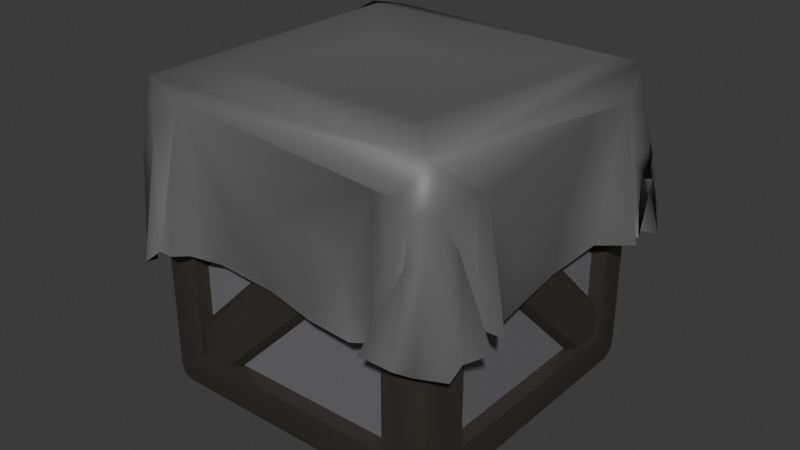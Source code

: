 # Source: Crate.blend  (saved by Blender 4.2.66; exported with 4.5.12 LTS)
import bpy
from mathutils import Matrix  # noqa: F401  (used for matrix-valued properties, if any)

bpy.ops.wm.read_factory_settings(use_empty=True)
scene = bpy.context.scene
scene.name = 'Scene'

# ---- collections
col_collection = bpy.data.collections.new('Collection'); scene.collection.children.link(col_collection)

# ---- materials (node trees are filled in below, after node groups)
mat_wood = bpy.data.materials.new('Wood')
mat_wood.use_backface_culling = True
mat_wood.diffuse_color = (0.3006, 0.1623, 0.04697, 1.0)
mat_wood_light = bpy.data.materials.new('Wood_Light')
mat_wood_light.use_backface_culling = True
mat_wood_light.diffuse_color = (0.4306, 0.2517, 0.06954, 1.0)
mat_material_001 = bpy.data.materials.new('Material.001')

# ---- material node trees
mat_wood.use_nodes = True; mat_wood.node_tree.nodes.clear()
_N = mat_wood.node_tree.nodes; _L = mat_wood.node_tree.links
n0 = _N.new('ShaderNodeBsdfPrincipled'); n0.name = 'Principled BSDF'; n0.location = (10, 300)
n0.inputs[0].default_value = (0.06604, 0.05832, 0.0503, 1.0)
n0.inputs[1].default_value = 0.4
n0.inputs[2].default_value = 0.4151
n1 = _N.new('ShaderNodeOutputMaterial'); n1.name = 'Material Output'; n1.location = (300, 300)
_L.new(n0.outputs[0], n1.inputs[0])
n1.is_active_output = True
mat_wood_light.use_nodes = True; mat_wood_light.node_tree.nodes.clear()
_N = mat_wood_light.node_tree.nodes; _L = mat_wood_light.node_tree.links
n0 = _N.new('ShaderNodeBsdfPrincipled'); n0.name = 'Principled BSDF'; n0.location = (10, 300)
n0.inputs[0].default_value = (0.2521, 0.2476, 0.2625, 1.0)
n0.inputs[1].default_value = 0.4
n0.inputs[2].default_value = 0.4151
n1 = _N.new('ShaderNodeOutputMaterial'); n1.name = 'Material Output'; n1.location = (300, 300)
_L.new(n0.outputs[0], n1.inputs[0])
n1.is_active_output = True
mat_material_001.use_nodes = True; mat_material_001.node_tree.nodes.clear()
_N = mat_material_001.node_tree.nodes; _L = mat_material_001.node_tree.links
n0 = _N.new('ShaderNodeBsdfPrincipled'); n0.name = 'Principled BSDF'; n0.location = (10, 300)
n0.inputs[0].default_value = (0.1321, 0.1321, 0.1321, 1.0)
n1 = _N.new('ShaderNodeOutputMaterial'); n1.name = 'Material Output'; n1.location = (300, 300)
_L.new(n0.outputs[0], n1.inputs[0])
n1.is_active_output = True

# ---- world
world_world = bpy.data.worlds.new('World'); scene.world = world_world
world_world.use_nodes = True; world_world.node_tree.nodes.clear()
_N = world_world.node_tree.nodes; _L = world_world.node_tree.links
n0 = _N.new('ShaderNodeOutputWorld'); n0.name = 'World Output'; n0.location = (300, 300)
n1 = _N.new('ShaderNodeBackground'); n1.name = 'Background'; n1.location = (10, 300)
n1.inputs[0].default_value = (0.05088, 0.05088, 0.05088, 1.0)
_L.new(n1.outputs[0], n0.inputs[0])
n0.is_active_output = True
world_world.color = (0.05088, 0.05088, 0.05088)
world_world.sun_shadow_jitter_overblur = 0.0

# ---- meshes
me_cube_crate = bpy.data.meshes.new('Cube_Crate')
me_cube_crate.from_pydata([(-0.008065, 0.006179, -0.009727), (0.008075, -0.006189, -0.009727), (0.006189, -0.008075, -0.009727), (-0.006179, 0.008065, -0.009727), (-0.008065, 0.006179, -0.009727), (0.00592, -0.008344, -0.009346), (-0.008334, 0.00591, -0.009346), (0.006189, -0.008075, -0.009727), (-0.006179, 0.008065, -0.009727), (0.008344, -0.00592, -0.009346), (0.008075, -0.006189, -0.009727), (-0.00591, 0.008334, -0.009346), (0.00592, -0.008344, -0.009346), (-0.008334, 0.00591, -0.008735), (-0.008334, 0.00591, -0.009346), (0.00592, -0.008344, -0.008735), (-0.00591, 0.008334, -0.008735), (0.008344, -0.00592, -0.009346), (-0.00591, 0.008334, -0.009346), (0.008344, -0.00592, -0.008735), (-0.009727, -0.006189, 0.008065), (-0.009727, 0.006179, -0.008075), (-0.009727, -0.008075, 0.006179), (-0.009727, 0.008065, -0.006189), (-0.009346, -0.00592, 0.008334), (-0.009727, 0.008065, -0.006189), (-0.009727, -0.006189, 0.008065), (-0.009346, 0.008334, -0.00592), (-0.009727, -0.008075, 0.006179), (-0.009346, 0.00591, -0.008344), (-0.009346, -0.008344, 0.00591), (-0.009727, 0.006179, -0.008075), (-0.009346, 0.008334, -0.00592), (-0.008735, -0.00592, 0.008334), (-0.008735, 0.008334, -0.00592), (-0.009346, -0.00592, 0.008334), (-0.008735, 0.00591, -0.008344), (-0.009346, -0.008344, 0.00591), (-0.009346, 0.00591, -0.008344), (-0.008735, -0.008344, 0.00591), (0.009727, -0.006189, -0.008065), (0.009727, 0.006179, 0.008075), (0.009727, -0.008075, -0.006179), (0.009727, 0.008065, 0.006189), (0.009346, -0.00592, -0.008334), (0.009727, 0.008065, 0.006189), (0.009727, -0.006189, -0.008065), (0.009346, 0.008334, 0.00592), (0.009727, -0.008075, -0.006179), (0.009346, 0.00591, 0.008344), (0.009346, -0.008344, -0.00591), (0.009727, 0.006179, 0.008075), (0.008735, 0.008334, 0.00592), (0.009346, -0.00592, -0.008334), (0.008735, -0.00592, -0.008334), (0.009346, 0.008334, 0.00592), (0.008735, 0.00591, 0.008344), (0.009346, -0.008344, -0.00591), (0.009346, 0.00591, 0.008344), (0.008735, -0.008344, -0.00591), (0.008065, 0.006179, 0.009727), (-0.008075, -0.006189, 0.009727), (-0.006189, -0.008075, 0.009727), (0.006179, 0.008065, 0.009727), (0.008065, 0.006179, 0.009727), (-0.00592, -0.008344, 0.009346), (0.008334, 0.00591, 0.009346), (-0.006189, -0.008075, 0.009727), (0.006179, 0.008065, 0.009727), (-0.008344, -0.00592, 0.009346), (-0.008075, -0.006189, 0.009727), (0.00591, 0.008334, 0.009346), (0.008334, 0.00591, 0.009346), (-0.00592, -0.008344, 0.008735), (0.008334, 0.00591, 0.008735), (-0.00592, -0.008344, 0.009346), (0.00591, 0.008334, 0.009346), (-0.008344, -0.00592, 0.008735), (-0.008344, -0.00592, 0.009346), (0.00591, 0.008334, 0.008735), (0.006179, -0.009835, -0.008075), (-0.006189, -0.009835, 0.008065), (-0.008075, -0.009835, 0.006179), (0.008065, -0.009835, -0.006189), (-0.006189, -0.009835, 0.008065), (0.008334, -0.009454, -0.00592), (-0.00592, -0.009454, 0.008334), (0.008065, -0.009835, -0.006189), (-0.008344, -0.009454, 0.00591), (0.006179, -0.009835, -0.008075), (-0.008075, -0.009835, 0.006179), (0.00591, -0.009454, -0.008344), (-0.00592, -0.009454, 0.008334), (0.008334, -0.008843, -0.00592), (-0.00592, -0.008843, 0.008334), (0.008334, -0.009454, -0.00592), (0.00591, -0.008843, -0.008344), (-0.008344, -0.009454, 0.00591), (-0.008344, -0.008843, 0.00591), (0.00591, -0.009454, -0.008344), (0.006189, 0.009835, 0.008065), (-0.006179, 0.009835, -0.008075), (-0.008065, 0.009835, -0.006189), (0.008075, 0.009835, 0.006179), (-0.008334, 0.009454, -0.00592), (0.006189, 0.009835, 0.008065), (-0.008065, 0.009835, -0.006189), (0.00592, 0.009454, 0.008334), (-0.006179, 0.009835, -0.008075), (0.008344, 0.009454, 0.00591), (-0.00591, 0.009454, -0.008344), (0.008075, 0.009835, 0.006179), (-0.008334, 0.009454, -0.00592), (0.00592, 0.008843, 0.008334), (0.00592, 0.009454, 0.008334), (-0.008334, 0.008843, -0.00592), (0.008344, 0.008843, 0.00591), (-0.00591, 0.009454, -0.008344), (0.008344, 0.009454, 0.00591), (-0.00591, 0.008843, -0.008344), (0.009718, -0.008785, 0.009718), (0.009718, 0.008785, 0.009718), (0.008785, 0.008785, 0.0101), (0.009618, -0.009618, 0.009618), (0.008785, -0.008785, 0.0101), (0.008785, -0.009718, 0.009718), (0.009718, -0.008785, 0.009718), (0.0101, 0.008785, 0.008785), (0.009718, 0.008785, 0.009718), (0.009718, -0.009718, 0.008785), (0.0101, -0.008785, -0.008785), (0.0101, -0.008785, 0.008785), (0.009718, -0.009718, -0.008785), (0.009618, -0.009618, 0.009618), (0.009718, -0.009718, 0.008785), (0.008785, -0.0101, -0.008785), (0.009718, -0.009718, -0.008785), (0.009618, -0.009618, 0.009618), (0.008785, -0.0101, 0.008785), (0.008785, -0.009718, 0.009718), (0.008785, 0.009718, 0.009718), (-0.008785, 0.0101, 0.008785), (-0.008785, 0.009718, 0.009718), (0.009718, 0.009718, 0.008785), (0.008785, 0.0101, 0.008785), (0.009618, 0.009618, 0.009618), (0.009618, 0.009618, 0.009618), (0.009618, 0.009618, 0.009618), (0.009718, -0.008785, -0.009718), (0.009718, 0.008785, -0.009718), (0.0101, 0.008785, -0.008785), (0.009618, -0.009618, -0.009618), (0.009718, -0.008785, -0.009718), (0.008785, 0.008785, -0.0101), (0.009718, 0.008785, -0.009718), (0.008785, -0.009718, -0.009718), (-0.008785, -0.009718, -0.009718), (-0.008785, -0.008785, -0.0101), (0.008785, -0.008785, -0.0101), (0.009618, -0.009618, -0.009618), (0.008785, -0.009718, -0.009718), (-0.008785, -0.0101, -0.008785), (-0.008785, -0.009718, -0.009718), (0.009618, -0.009618, -0.009618), (0.009718, 0.009718, -0.008785), (0.009618, 0.009618, -0.009618), (0.008785, 0.0101, -0.008785), (0.008785, 0.009718, -0.009718), (0.009618, 0.009618, -0.009618), (0.009618, 0.009618, -0.009618), (-0.009718, -0.008785, 0.009718), (-0.009718, 0.008785, 0.009718), (-0.0101, 0.008785, 0.008785), (-0.009618, -0.009618, 0.009618), (-0.0101, -0.008785, 0.008785), (-0.009718, -0.009718, 0.008785), (-0.009718, -0.008785, 0.009718), (-0.008785, 0.008785, 0.0101), (-0.009718, 0.008785, 0.009718), (-0.008785, -0.009718, 0.009718), (-0.008785, -0.008785, 0.0101), (-0.009618, -0.009618, 0.009618), (-0.008785, -0.009718, 0.009718), (-0.009618, -0.009618, 0.009618), (-0.008785, -0.0101, 0.008785), (-0.009718, 0.009718, 0.008785), (-0.008785, 0.0101, -0.008785), (-0.009718, 0.009718, -0.008785), (-0.009618, 0.009618, 0.009618), (-0.009618, 0.009618, 0.009618), (-0.009618, 0.009618, 0.009618), (-0.009718, -0.009718, -0.008785), (-0.0101, -0.008785, -0.008785), (-0.009618, -0.009618, -0.009618), (-0.009718, -0.008785, -0.009718), (-0.009718, -0.009718, -0.008785), (-0.009718, -0.009718, 0.008785), (-0.009618, -0.009618, -0.009618), (-0.009618, -0.009618, -0.009618), (-0.009718, 0.008785, -0.009718), (-0.0101, 0.008785, -0.008785), (-0.009618, 0.009618, -0.009618), (-0.009718, 0.008785, -0.009718), (-0.009618, 0.009618, -0.009618), (-0.008785, 0.008785, -0.0101), (-0.009718, -0.008785, -0.009718), (-0.008785, 0.009718, -0.009718), (-0.009618, 0.009618, -0.009618), (-0.007073, 0.009094, -0.007073), (0.007073, 0.0101, -0.007073), (-0.007073, 0.0101, -0.007073), (0.007073, 0.009094, -0.007073), (-0.007073, -0.0101, 0.007073), (-0.007073, -0.009094, -0.007073), (-0.007073, -0.009094, 0.007073), (-0.007073, -0.0101, -0.007073), (0.007073, -0.0101, -0.007073), (0.007073, -0.009094, 0.007073), (0.007073, -0.009094, -0.007073), (0.007073, -0.0101, 0.007073), (-0.007073, 0.009094, 0.007073), (-0.007073, 0.009094, -0.007073), (-0.007073, 0.0101, -0.007073), (-0.007073, 0.0101, 0.007073), (0.007073, 0.009094, -0.007073), (0.007073, 0.009094, 0.007073), (0.007073, 0.0101, 0.007073), (0.007073, 0.0101, -0.007073), (0.007073, -0.0101, 0.007073), (-0.007073, -0.009094, 0.007073), (0.007073, -0.009094, 0.007073), (-0.007073, -0.0101, 0.007073), (0.007073, -0.007073, 0.009094), (-0.007073, -0.007073, 0.009094), (-0.007073, -0.007073, 0.0101), (0.007073, -0.007073, 0.0101), (0.007073, 0.007073, -0.0101), (0.007073, -0.007073, -0.009094), (0.007073, 0.007073, -0.009094), (0.007073, -0.007073, -0.0101), (0.007073, -0.007073, -0.0101), (-0.007073, -0.007073, -0.009094), (0.007073, -0.007073, -0.009094), (-0.007073, -0.007073, -0.0101), (0.007073, 0.007073, 0.0101), (-0.007073, 0.007073, 0.0101), (-0.007073, 0.007073, 0.009094), (0.007073, 0.007073, 0.009094), (0.007073, -0.007073, 0.0101), (0.007073, 0.007073, 0.0101), (0.007073, 0.007073, 0.009094), (0.007073, -0.007073, 0.009094), (-0.007073, -0.007073, -0.0101), (-0.007073, 0.007073, -0.0101), (-0.007073, 0.007073, -0.009094), (-0.007073, -0.007073, -0.009094), (-0.0101, 0.007073, 0.007073), (-0.0101, 0.007073, -0.007073), (-0.009094, 0.007073, -0.007073), (-0.009094, 0.007073, 0.007073), (-0.0101, -0.007073, -0.007073), (-0.0101, -0.007073, 0.007073), (-0.009094, -0.007073, 0.007073), (-0.009094, -0.007073, -0.007073), (0.0101, 0.007073, -0.007073), (0.009094, 0.007073, 0.007073), (0.009094, 0.007073, -0.007073), (0.0101, 0.007073, 0.007073), (0.0101, -0.007073, -0.007073), (0.0101, 0.007073, -0.007073), (0.009094, 0.007073, -0.007073), (0.009094, -0.007073, -0.007073), (-0.0101, 0.007073, -0.007073), (-0.009094, -0.007073, -0.007073), (-0.009094, 0.007073, -0.007073), (-0.0101, -0.007073, -0.007073), (0.0101, 0.007073, 0.007073), (0.009094, -0.007073, 0.007073), (0.009094, 0.007073, 0.007073), (0.0101, -0.007073, 0.007073), (-0.0101, 0.007073, -0.007073), (-0.0101, 0.007073, 0.007073), (-0.009718, 0.009718, 0.008785), (-0.007073, 0.007073, 0.0101), (-0.007073, -0.007073, 0.009094), (-0.007073, 0.007073, 0.009094), (-0.007073, -0.007073, 0.0101), (0.009718, 0.009718, -0.008785), (0.0101, 0.007073, 0.007073), (0.0101, 0.007073, -0.007073), (-0.0101, -0.007073, -0.007073), (-0.009718, 0.009718, -0.008785), (0.007073, 0.009094, 0.007073), (-0.007073, 0.009094, 0.007073), (-0.007073, 0.0101, 0.007073), (0.007073, 0.0101, 0.007073), (0.008785, 0.009718, 0.009718), (-0.007073, -0.007073, 0.0101), (-0.007073, 0.007073, 0.0101), (-0.008785, 0.009718, 0.009718), (-0.007073, 0.0101, 0.007073), (-0.007073, 0.0101, -0.007073), (0.0101, -0.007073, 0.007073), (0.009094, -0.007073, -0.007073), (0.009094, -0.007073, 0.007073), (0.0101, -0.007073, -0.007073), (0.007073, -0.0101, 0.007073), (0.007073, -0.0101, -0.007073), (0.007073, 0.007073, 0.0101), (-0.0101, -0.007073, 0.007073), (-0.0101, 0.007073, 0.007073), (-0.009094, 0.007073, 0.007073), (-0.009094, -0.007073, 0.007073), (0.007073, -0.007073, 0.0101), (-0.007073, -0.0101, -0.007073), (-0.007073, -0.007073, -0.0101), (0.007073, -0.007073, -0.0101), (-0.007073, -0.0101, -0.007073), (0.007073, -0.0101, -0.007073), (0.007073, -0.009094, -0.007073), (-0.007073, -0.009094, -0.007073), (0.007073, 0.0101, 0.007073), (0.007073, 0.0101, -0.007073), (-0.007073, -0.0101, 0.007073), (0.007073, 0.007073, -0.009094), (-0.007073, 0.007073, -0.009094), (-0.007073, 0.007073, -0.0101), (0.007073, 0.007073, -0.0101), (0.0101, -0.007073, -0.007073), (-0.007073, 0.007073, -0.0101), (-0.0101, -0.007073, 0.007073), (0.0101, -0.007073, 0.007073), (0.009718, 0.009718, 0.008785), (0.008785, 0.009718, -0.009718), (-0.008785, 0.009718, -0.009718), (0.007073, 0.007073, -0.0101), (0.007073, 0.009094, -0.007073), (-0.007073, 0.009094, -0.007073), (-0.007073, 0.009094, 0.007073), (0.007073, 0.009094, 0.007073), (0.007073, -0.009094, 0.007073), (-0.007073, -0.009094, -0.007073), (0.007073, -0.009094, -0.007073), (-0.007073, -0.009094, 0.007073), (0.007073, 0.007073, -0.009094), (-0.007073, -0.007073, -0.009094), (-0.007073, 0.007073, -0.009094), (0.007073, -0.007073, -0.009094), (-0.007073, 0.007073, 0.009094), (0.007073, -0.007073, 0.009094), (0.007073, 0.007073, 0.009094), (-0.007073, -0.007073, 0.009094), (-0.009094, 0.007073, -0.007073), (-0.009094, -0.007073, 0.007073), (-0.009094, 0.007073, 0.007073), (-0.009094, -0.007073, -0.007073), (0.009094, 0.007073, 0.007073), (0.009094, -0.007073, -0.007073), (0.009094, 0.007073, -0.007073), (0.009094, -0.007073, 0.007073)], [], [(0, 1, 2), (1, 0, 3), (4, 5, 6), (5, 4, 7), (8, 9, 10), (9, 8, 11), (12, 13, 14), (15, 13, 12), (16, 17, 18), (17, 16, 19), (20, 21, 22), (21, 20, 23), (24, 25, 26), (25, 24, 27), (28, 29, 30), (29, 28, 31), (32, 33, 34), (33, 32, 35), (36, 37, 38), (37, 36, 39), (40, 41, 42), (41, 40, 43), (44, 45, 46), (45, 44, 47), (48, 49, 50), (49, 48, 51), (52, 53, 54), (53, 52, 55), (56, 57, 58), (57, 56, 59), (60, 61, 62), (61, 60, 63), (64, 65, 66), (65, 64, 67), (68, 69, 70), (69, 68, 71), (72, 73, 74), (73, 72, 75), (76, 77, 78), (77, 76, 79), (80, 81, 82), (83, 81, 80), (84, 85, 86), (85, 84, 87), (88, 89, 90), (89, 88, 91), (92, 93, 94), (92, 95, 93), (96, 97, 98), (97, 96, 99), (100, 101, 102), (103, 101, 100), (104, 105, 106), (105, 104, 107), (108, 109, 110), (109, 108, 111), (112, 113, 114), (113, 112, 115), (116, 117, 118), (117, 116, 119), (120, 121, 122), (123, 124, 125), (126, 127, 128), (129, 130, 131), (129, 132, 130), (133, 129, 131), (133, 131, 126), (134, 135, 136), (137, 138, 134), (137, 139, 138), (140, 141, 142), (143, 144, 145), (128, 127, 146), (147, 122, 121), (148, 149, 150), (151, 130, 132), (152, 153, 154), (155, 156, 157), (155, 157, 158), (159, 158, 152), (159, 155, 158), (160, 161, 162), (136, 135, 163), (164, 144, 143), (165, 166, 164), (165, 167, 166), (154, 153, 168), (169, 150, 149), (170, 171, 172), (173, 174, 175), (176, 177, 178), (179, 124, 180), (179, 125, 124), (181, 179, 180), (181, 180, 176), (182, 138, 139), (183, 184, 182), (185, 186, 187), (185, 188, 141), (178, 177, 189), (190, 172, 171), (191, 175, 174), (191, 174, 192), (193, 192, 194), (193, 191, 192), (195, 184, 196), (195, 197, 161), (198, 157, 156), (199, 192, 200), (199, 200, 201), (202, 203, 204), (202, 157, 205), (206, 166, 167), (207, 186, 206), (208, 209, 210), (208, 211, 209), (212, 213, 214), (212, 215, 213), (216, 217, 218), (216, 219, 217), (220, 221, 222), (220, 222, 223), (224, 225, 226), (224, 226, 227), (228, 229, 230), (228, 231, 229), (232, 233, 234), (232, 234, 235), (236, 237, 238), (237, 236, 239), (240, 241, 242), (240, 243, 241), (244, 245, 246), (244, 246, 247), (248, 249, 250), (250, 251, 248), (252, 253, 254), (254, 255, 252), (256, 257, 258), (258, 259, 256), (260, 261, 262), (262, 263, 260), (264, 265, 266), (265, 264, 267), (268, 269, 270), (270, 271, 268), (272, 273, 274), (273, 272, 275), (276, 277, 278), (277, 276, 279), (172, 280, 281), (172, 200, 280), (172, 174, 170), (172, 190, 282), (283, 284, 285), (284, 283, 286), (150, 130, 148), (150, 169, 287), (150, 288, 289), (150, 127, 288), (200, 290, 280), (200, 192, 290), (200, 291, 201), (200, 282, 291), (200, 172, 282), (292, 293, 294), (292, 294, 295), (177, 122, 296), (177, 180, 297), (177, 297, 298), (177, 296, 299), (177, 176, 180), (177, 299, 189), (186, 300, 301), (186, 207, 187), (186, 185, 141), (186, 141, 300), (301, 166, 186), (302, 303, 304), (303, 302, 305), (135, 160, 163), (135, 134, 138), (135, 306, 307), (135, 138, 306), (122, 124, 120), (122, 177, 298), (122, 298, 308), (122, 147, 296), (309, 310, 311), (311, 312, 309), (124, 308, 313), (124, 123, 120), (124, 122, 308), (180, 313, 297), (313, 180, 124), (161, 160, 135), (161, 197, 162), (161, 307, 314), (161, 135, 307), (158, 315, 316), (317, 318, 319), (317, 319, 320), (141, 321, 300), (141, 140, 144), (141, 188, 142), (141, 144, 321), (166, 206, 186), (166, 301, 322), (144, 322, 321), (144, 166, 322), (144, 164, 166), (144, 140, 145), (184, 183, 196), (184, 314, 323), (184, 161, 314), (184, 195, 161), (138, 182, 184), (138, 323, 306), (323, 138, 184), (324, 325, 326), (324, 326, 327), (130, 150, 289), (130, 289, 328), (130, 151, 148), (328, 131, 130), (315, 158, 157), (157, 204, 329), (157, 329, 315), (157, 198, 205), (157, 202, 204), (174, 281, 330), (174, 173, 170), (174, 172, 281), (192, 199, 194), (192, 330, 290), (330, 192, 174), (131, 328, 331), (127, 126, 131), (127, 287, 332), (127, 150, 287), (127, 332, 146), (127, 331, 288), (127, 131, 331), (153, 333, 168), (153, 158, 316), (153, 152, 158), (153, 204, 334), (153, 316, 335), (153, 334, 333), (204, 335, 329), (204, 203, 334), (204, 153, 335), (336, 337, 338), (336, 338, 339), (340, 341, 342), (343, 341, 340), (344, 345, 346), (345, 344, 347), (348, 349, 350), (349, 348, 351), (352, 353, 354), (353, 352, 355), (356, 357, 358), (357, 356, 359)])
me_cube_crate.polygons.foreach_set('use_smooth', [0, 0, 0, 0, 1, 0, 0, 1, 0, 0, 0, 0, 0, 0, 0, 0, 0, 0, 1, 0, 0, 0, 0, 0, 0, 0, 0, 0, 0, 0, 0, 0, 0, 0, 0, 0, 0, 0, 0, 0, 0, 0, 0, 0, 0, 0, 0, 0, 0, 0, 0, 0, 0, 0, 0, 0, 0, 0, 0, 0, 1, 1, 1, 1, 1, 1, 1, 1, 1, 1, 1, 1, 1, 1, 1, 1, 1, 1, 1, 1, 1, 1, 1, 1, 1, 1, 1, 1, 1, 1, 1, 1, 1, 1, 1, 1, 1, 1, 1, 1, 1, 1, 1, 1, 1, 1, 1, 1, 1, 1, 1, 1, 1, 1, 0, 0, 0, 0, 0, 0, 0, 0, 0, 0, 0, 0, 0, 0, 0, 0, 0, 0, 0, 0, 0, 0, 0, 0, 0, 0, 0, 0, 0, 0, 0, 0, 0, 0, 0, 0, 1, 1, 1, 1, 0, 0, 1, 1, 1, 1, 1, 1, 1, 1, 1, 0, 0, 1, 1, 1, 1, 1, 1, 1, 1, 1, 1, 1, 0, 0, 1, 1, 1, 1, 1, 1, 1, 1, 0, 0, 1, 1, 1, 1, 1, 1, 1, 1, 1, 1, 0, 0, 1, 1, 1, 1, 1, 1, 1, 1, 1, 1, 1, 1, 1, 1, 1, 1, 1, 0, 0, 1, 1, 1, 1, 1, 1, 1, 1, 1, 1, 1, 1, 1, 1, 1, 1, 1, 1, 1, 1, 1, 1, 1, 1, 1, 1, 1, 1, 1, 1, 1, 0, 0, 0, 0, 0, 0, 0, 0, 0, 0, 0, 0])
me_cube_crate.polygons.foreach_set('material_index', [0, 0, 0, 0, 0, 0, 0, 0, 0, 0, 0, 0, 0, 0, 0, 0, 0, 0, 0, 0, 0, 0, 0, 0, 0, 0, 0, 0, 0, 0, 0, 0, 0, 0, 0, 0, 0, 0, 0, 0, 0, 0, 0, 0, 0, 0, 0, 0, 0, 0, 0, 0, 0, 0, 0, 0, 0, 0, 0, 0, 0, 0, 0, 0, 0, 0, 0, 0, 0, 0, 0, 0, 0, 0, 0, 0, 0, 0, 0, 0, 0, 0, 0, 0, 0, 0, 0, 0, 0, 0, 0, 0, 0, 0, 0, 0, 0, 0, 0, 0, 0, 0, 0, 0, 0, 0, 0, 0, 0, 0, 0, 0, 0, 0, 0, 0, 0, 0, 0, 0, 0, 0, 0, 0, 0, 0, 0, 0, 0, 0, 0, 0, 0, 0, 0, 0, 0, 0, 0, 0, 0, 0, 0, 0, 0, 0, 0, 0, 0, 0, 0, 0, 0, 0, 0, 0, 0, 0, 0, 0, 0, 0, 0, 0, 0, 0, 0, 0, 0, 0, 0, 0, 0, 0, 0, 0, 0, 0, 0, 0, 0, 0, 0, 0, 0, 0, 0, 0, 0, 0, 0, 0, 0, 0, 0, 0, 0, 0, 0, 0, 0, 0, 0, 0, 0, 0, 0, 0, 0, 0, 0, 0, 0, 0, 0, 0, 0, 0, 0, 0, 0, 0, 0, 0, 0, 0, 0, 0, 0, 0, 0, 0, 0, 0, 0, 0, 0, 0, 0, 0, 0, 0, 0, 0, 0, 0, 0, 0, 0, 0, 0, 0, 1, 1, 1, 1, 1, 1, 1, 1, 1, 1, 1, 1])
me_cube_crate.materials.append(mat_wood)
me_cube_crate.materials.append(mat_wood_light)
me_cube_crate.update()
me_cube_crate.normals_split_custom_set([tuple(v) for v in zip(*[iter([0.0, -6.534e-08, -1.0, 0.0, -6.534e-08, -1.0, 0.0, -6.534e-08, -1.0, 1.015e-06, 4.939e-07, -1.0, 1.015e-06, 4.939e-07, -1.0, 1.015e-06, 4.939e-07, -1.0, -0.5, -0.5, -0.7071, -0.5, -0.5, -0.7071, -0.5, -0.5, -0.7071, -0.5, -0.5, -0.7071, -0.5, -0.5, -0.7071, -0.5, -0.5, -0.7071, 0.5, 0.5, -0.7071, 0.5, 0.5, -0.7071, 0.5, 0.5, -0.7071, 0.5, 0.5, -0.7071, 0.5, 0.5, -0.7071, 0.5, 0.5, -0.7071, -0.7071, -0.7071, 0.0, -0.7071, -0.7071, 0.0, -0.7071, -0.7071, 0.0, -0.7071, -0.7071, 0.0, -0.7071, -0.7071, 0.0, -0.7071, -0.7071, 0.0, 0.7071, 0.7071, 0.0, 0.7071, 0.7071, 0.0, 0.7071, 0.7071, 0.0, 0.7071, 0.7071, 0.0, 0.7071, 0.7071, 0.0, 0.7071, 0.7071, 0.0, -1.0, 0.0, -2.143e-07, -1.0, 0.0, -2.143e-07, -1.0, 0.0, -2.143e-07, -1.0, 0.0, 2.143e-07, -1.0, 0.0, 2.143e-07, -1.0, 0.0, 2.143e-07, -0.7071, 0.5, 0.5, -0.7071, 0.5, 0.5, -0.7071, 0.5, 0.5, -0.7071, 0.5, 0.5, -0.7071, 0.5, 0.5, -0.7071, 0.5, 0.5, -0.7071, -0.5, -0.5, -0.7071, -0.5, -0.5, -0.7071, -0.5, -0.5, -0.7071, -0.5, -0.5, -0.7071, -0.5, -0.5, -0.7071, -0.5, -0.5, 0.0, 0.7071, 0.7071, 0.0, 0.7071, 0.7071, 0.0, 0.7071, 0.7071, 0.0, 0.7071, 0.7071, 0.0, 0.7071, 0.7071, 0.0, 0.7071, 0.7071, 0.0, -0.7071, -0.7071, 0.0, -0.7071, -0.7071, 0.0, -0.7071, -0.7071, 0.0, -0.7071, -0.7071, 0.0, -0.7071, -0.7071, 0.0, -0.7071, -0.7071, 1.0, 0.0, -1.96e-07, 1.0, 0.0, -1.96e-07, 1.0, 0.0, -1.96e-07, 1.0, 0.0, -6.246e-07, 1.0, 0.0, -6.246e-07, 1.0, 0.0, -6.246e-07, 0.7071, 0.5, -0.5, 0.7071, 0.5, -0.5, 0.7071, 0.5, -0.5, 0.7071, 0.5, -0.5, 0.7071, 0.5, -0.5, 0.7071, 0.5, -0.5, 0.7071, -0.5, 0.5, 0.7071, -0.5, 0.5, 0.7071, -0.5, 0.5, 0.7071, -0.5, 0.5, 0.7071, -0.5, 0.5, 0.7071, -0.5, 0.5, 0.0, 0.7071, -0.7071, 0.0, 0.7071, -0.7071, 0.0, 0.7071, -0.7071, 0.0, 0.7071, -0.7071, 0.0, 0.7071, -0.7071, 0.0, 0.7071, -0.7071, 0.0, -0.7071, 0.7071, 0.0, -0.7071, 0.7071, 0.0, -0.7071, 0.7071, 0.0, -0.7071, 0.7071, 0.0, -0.7071, 0.7071, 0.0, -0.7071, 0.7071, 6.767e-07, -1.489e-07, 1.0, 6.767e-07, -1.489e-07, 1.0, 6.767e-07, -1.489e-07, 1.0, -8.121e-07, 4.103e-07, 1.0, -8.121e-07, 4.103e-07, 1.0, -8.121e-07, 4.103e-07, 1.0, 0.5, -0.5, 0.7071, 0.5, -0.5, 0.7071, 0.5, -0.5, 0.7071, 0.5, -0.5, 0.7071, 0.5, -0.5, 0.7071, 0.5, -0.5, 0.7071, -0.5, 0.5, 0.7071, -0.5, 0.5, 0.7071, -0.5, 0.5, 0.7071, -0.5, 0.5, 0.7071, -0.5, 0.5, 0.7071, -0.5, 0.5, 0.7071, 0.7071, -0.7071, 0.0, 0.7071, -0.7071, 0.0, 0.7071, -0.7071, 0.0, 0.7071, -0.7071, 0.0, 0.7071, -0.7071, 0.0, 0.7071, -0.7071, 0.0, -0.7071, 0.7071, 0.0, -0.7071, 0.7071, 0.0, -0.7071, 0.7071, 0.0, -0.7071, 0.7071, 0.0, -0.7071, 0.7071, 0.0, -0.7071, 0.7071, 0.0, 2.143e-07, -1.0, 8.798e-07, 2.143e-07, -1.0, 8.798e-07, 2.143e-07, -1.0, 8.798e-07, -6.534e-08, -1.0, -2.707e-07, -6.534e-08, -1.0, -2.707e-07, -6.534e-08, -1.0, -2.707e-07, 0.5, -0.7071, 0.5, 0.5, -0.7071, 0.5, 0.5, -0.7071, 0.5, 0.5, -0.7071, 0.5, 0.5, -0.7071, 0.5, 0.5, -0.7071, 0.5, -0.5, -0.7071, -0.5, -0.5, -0.7071, -0.5, -0.5, -0.7071, -0.5, -0.5, -0.7071, -0.5, -0.5, -0.7071, -0.5, -0.5, -0.7071, -0.5, 0.7071, 0.0, 0.7071, 0.7071, 0.0, 0.7071, 0.7071, 0.0, 0.7071, 0.7071, 0.0, 0.7071, 0.7071, 0.0, 0.7071, 0.7071, 0.0, 0.7071, -0.7071, 0.0, -0.7071, -0.7071, 0.0, -0.7071, -0.7071, 0.0, -0.7071, -0.7071, 0.0, -0.7071, -0.7071, 0.0, -0.7071, -0.7071, 0.0, -0.7071, -4.756e-07, 1.0, 4.06e-07, -4.756e-07, 1.0, 4.06e-07, -4.756e-07, 1.0, 4.06e-07, -7.552e-07, 1.0, 2.707e-07, -7.552e-07, 1.0, 2.707e-07, -7.552e-07, 1.0, 2.707e-07, -0.5, 0.7071, 0.5, -0.5, 0.7071, 0.5, -0.5, 0.7071, 0.5, -0.5, 0.7071, 0.5, -0.5, 0.7071, 0.5, -0.5, 0.7071, 0.5, 0.5, 0.7071, -0.5, 0.5, 0.7071, -0.5, 0.5, 0.7071, -0.5, 0.5, 0.7071, -0.5, 0.5, 0.7071, -0.5, 0.5, 0.7071, -0.5, -0.7071, -5.908e-07, 0.7071, -0.7071, -5.908e-07, 0.7071, -0.7071, -5.908e-07, 0.7071, -0.7071, -8.862e-07, 0.7071, -0.7071, -8.862e-07, 0.7071, -0.7071, -8.862e-07, 0.7071, 0.7071, 1.182e-06, -0.7071, 0.7071, 1.182e-06, -0.7071, 0.7071, 1.182e-06, -0.7071, 0.7071, 2.954e-07, -0.7071, 0.7071, 2.954e-07, -0.7071, 0.7071, 2.954e-07, -0.7071, 0.331, -0.1335, 0.9341, 0.331, 0.1335, 0.9341, 0.1655, 0.1655, 0.9722, 0.2699, -0.2699, 0.9243, 0.1655, -0.1655, 0.9722, 0.1335, -0.331, 0.9341, 0.9341, -0.1335, 0.331, 0.9722, 0.1655, 0.1655, 0.9341, 0.1335, 0.331, 0.9341, -0.331, 0.1335, 0.9722, -0.1655, -0.1655, 0.9722, -0.1655, 0.1655, 0.9341, -0.331, 0.1335, 0.9341, -0.331, -0.1335, 0.9722, -0.1655, -0.1655, 0.9243, -0.2699, 0.2699, 0.9341, -0.331, 0.1335, 0.9722, -0.1655, 0.1655, 0.9243, -0.2699, 0.2699, 0.9722, -0.1655, 0.1655, 0.9341, -0.1335, 0.331, 0.331, -0.9341, 0.1335, 0.1655, -0.9722, -0.1655, 0.331, -0.9341, -0.1335, 0.2699, -0.9243, 0.2699, 0.1655, -0.9722, 0.1655, 0.331, -0.9341, 0.1335, 0.2699, -0.9243, 0.2699, 0.1335, -0.9341, 0.331, 0.1655, -0.9722, 0.1655, 0.1335, 0.9341, 0.331, -0.1655, 0.9722, 0.1655, -0.1335, 0.9341, 0.331, 0.331, 0.9341, 0.1335, 0.1655, 0.9722, 0.1655, 0.2699, 0.9243, 0.2699, 0.9341, 0.1335, 0.331, 0.9722, 0.1655, 0.1655, 0.9243, 0.2699, 0.2699, 0.2699, 0.2699, 0.9243, 0.1655, 0.1655, 0.9722, 0.331, 0.1335, 0.9341, 0.9341, -0.1335, -0.331, 0.9341, 0.1335, -0.331, 0.9722, 0.1655, -0.1655, 0.9243, -0.2699, -0.2699, 0.9722, -0.1655, -0.1655, 0.9341, -0.331, -0.1335, 0.331, -0.1335, -0.9341, 0.1655, 0.1655, -0.9722, 0.331, 0.1335, -0.9341, 0.1335, -0.331, -0.9341, -0.1335, -0.331, -0.9341, -0.1655, -0.1655, -0.9722, 0.1335, -0.331, -0.9341, -0.1655, -0.1655, -0.9722, 0.1655, -0.1655, -0.9722, 0.2699, -0.2699, -0.9243, 0.1655, -0.1655, -0.9722, 0.331, -0.1335, -0.9341, 0.2699, -0.2699, -0.9243, 0.1335, -0.331, -0.9341, 0.1655, -0.1655, -0.9722, 0.1335, -0.9341, -0.331, -0.1655, -0.9722, -0.1655, -0.1335, -0.9341, -0.331, 0.331, -0.9341, -0.1335, 0.1655, -0.9722, -0.1655, 0.2699, -0.9243, -0.2699, 0.331, 0.9341, -0.1335, 0.1655, 0.9722, 0.1655, 0.331, 0.9341, 0.1335, 0.2699, 0.9243, -0.2699, 0.1655, 0.9722, -0.1655, 0.331, 0.9341, -0.1335, 0.2699, 0.9243, -0.2699, 0.1335, 0.9341, -0.331, 0.1655, 0.9722, -0.1655, 0.331, 0.1335, -0.9341, 0.1655, 0.1655, -0.9722, 0.2699, 0.2699, -0.9243, 0.9243, 0.2699, -0.2699, 0.9722, 0.1655, -0.1655, 0.9341, 0.1335, -0.331, -0.9341, -0.1335, 0.331, -0.9341, 0.1335, 0.331, -0.9722, 0.1655, 0.1655, -0.9243, -0.2699, 0.2699, -0.9722, -0.1655, 0.1655, -0.9341, -0.331, 0.1335, -0.331, -0.1335, 0.9341, -0.1655, 0.1655, 0.9722, -0.331, 0.1335, 0.9341, -0.1335, -0.331, 0.9341, 0.1655, -0.1655, 0.9722, -0.1655, -0.1655, 0.9722, -0.1335, -0.331, 0.9341, 0.1335, -0.331, 0.9341, 0.1655, -0.1655, 0.9722, -0.2699, -0.2699, 0.9243, -0.1335, -0.331, 0.9341, -0.1655, -0.1655, 0.9722, -0.2699, -0.2699, 0.9243, -0.1655, -0.1655, 0.9722, -0.331, -0.1335, 0.9341, -0.1335, -0.9341, 0.331, 0.1655, -0.9722, 0.1655, 0.1335, -0.9341, 0.331, -0.2699, -0.9243, 0.2699, -0.1655, -0.9722, 0.1655, -0.1335, -0.9341, 0.331, -0.331, 0.9341, 0.1335, -0.1655, 0.9722, -0.1655, -0.331, 0.9341, -0.1335, -0.331, 0.9341, 0.1335, -0.2699, 0.9243, 0.2699, -0.1655, 0.9722, 0.1655, -0.331, 0.1335, 0.9341, -0.1655, 0.1655, 0.9722, -0.2699, 0.2699, 0.9243, -0.9243, 0.2699, 0.2699, -0.9722, 0.1655, 0.1655, -0.9341, 0.1335, 0.331, -0.9341, -0.331, -0.1335, -0.9341, -0.331, 0.1335, -0.9722, -0.1655, 0.1655, -0.9341, -0.331, -0.1335, -0.9722, -0.1655, 0.1655, -0.9722, -0.1655, -0.1655, -0.9243, -0.2699, -0.2699, -0.9722, -0.1655, -0.1655, -0.9341, -0.1335, -0.331, -0.9243, -0.2699, -0.2699, -0.9341, -0.331, -0.1335, -0.9722, -0.1655, -0.1655, -0.331, -0.9341, -0.1335, -0.1655, -0.9722, 0.1655, -0.331, -0.9341, 0.1335, -0.331, -0.9341, -0.1335, -0.2699, -0.9243, -0.2699, -0.1655, -0.9722, -0.1655, -0.2699, -0.2699, -0.9243, -0.1655, -0.1655, -0.9722, -0.1335, -0.331, -0.9341, -0.9341, 0.1335, -0.331, -0.9722, -0.1655, -0.1655, -0.9722, 0.1655, -0.1655, -0.9341, 0.1335, -0.331, -0.9722, 0.1655, -0.1655, -0.9243, 0.2699, -0.2699, -0.331, 0.1335, -0.9341, -0.2699, 0.2699, -0.9243, -0.1655, 0.1655, -0.9722, -0.331, 0.1335, -0.9341, -0.1655, -0.1655, -0.9722, -0.331, -0.1335, -0.9341, -0.1335, 0.9341, -0.331, 0.1655, 0.9722, -0.1655, 0.1335, 0.9341, -0.331, -0.2699, 0.9243, -0.2699, -0.1655, 0.9722, -0.1655, -0.1335, 0.9341, -0.331, 0.0, 0.0, 1.0, 0.0, 0.0, 1.0, 0.0, 0.0, 1.0, 0.0, 0.0, 1.0, 0.0, 0.0, 1.0, 0.0, 0.0, 1.0, 1.0, 0.0, 0.0, 1.0, 0.0, 0.0, 1.0, 0.0, 0.0, 1.0, 0.0, 0.0, 1.0, 0.0, 0.0, 1.0, 0.0, 0.0, -1.0, 0.0, 0.0, -1.0, 0.0, 0.0, -1.0, 0.0, 0.0, -1.0, 0.0, 0.0, -1.0, 0.0, 0.0, -1.0, 0.0, 0.0, 1.0, 0.0, 0.0, 1.0, 0.0, 0.0, 1.0, 0.0, 0.0, 1.0, 0.0, 0.0, 1.0, 0.0, 0.0, 1.0, 0.0, 0.0, -1.0, 0.0, 0.0, -1.0, 0.0, 0.0, -1.0, 0.0, 0.0, -1.0, 0.0, 0.0, -1.0, 0.0, 0.0, -1.0, 0.0, 0.0, 0.0, 0.0, -1.0, 0.0, 0.0, -1.0, 0.0, 0.0, -1.0, 0.0, 0.0, -1.0, 0.0, 0.0, -1.0, 0.0, 0.0, -1.0, 0.0, 1.0, 0.0, 0.0, 1.0, 0.0, 0.0, 1.0, 0.0, 0.0, 1.0, 0.0, 0.0, 1.0, 0.0, 0.0, 1.0, 0.0, -1.0, 0.0, 0.0, -1.0, 0.0, 0.0, -1.0, 0.0, 0.0, -1.0, 0.0, 0.0, -1.0, 0.0, 0.0, -1.0, 0.0, 0.0, 0.0, 1.0, 0.0, 0.0, 1.0, 0.0, 0.0, 1.0, 0.0, 0.0, 1.0, 0.0, 0.0, 1.0, 0.0, 0.0, 1.0, 0.0, 0.0, -1.0, 0.0, 0.0, -1.0, 0.0, 0.0, -1.0, 0.0, 0.0, -1.0, 0.0, 0.0, -1.0, 0.0, 0.0, -1.0, 0.0, -1.0, 0.0, 0.0, -1.0, 0.0, 0.0, -1.0, 0.0, 0.0, -1.0, 0.0, 0.0, -1.0, 0.0, 0.0, -1.0, 0.0, 0.0, 1.0, 0.0, 0.0, 1.0, 0.0, 0.0, 1.0, 0.0, 0.0, 1.0, 0.0, 0.0, 1.0, 0.0, 0.0, 1.0, 0.0, 0.0, 0.0, -1.0, 0.0, 0.0, -1.0, 0.0, 0.0, -1.0, 0.0, 0.0, -1.0, 0.0, 0.0, -1.0, 0.0, 0.0, -1.0, 0.0, 0.0, 1.0, 0.0, 0.0, 1.0, 0.0, 0.0, 1.0, 0.0, 0.0, 1.0, 0.0, 0.0, 1.0, 0.0, 0.0, 1.0, 0.0, 0.0, -1.0, 0.0, 0.0, -1.0, 0.0, 0.0, -1.0, 0.0, 0.0, -1.0, 0.0, 0.0, -1.0, 0.0, 0.0, -1.0, 0.0, 0.0, 0.0, 1.0, 0.0, 0.0, 1.0, 0.0, 0.0, 1.0, 0.0, 0.0, 1.0, 0.0, 0.0, 1.0, 0.0, 0.0, 1.0, 0.0, 0.0, 1.0, 0.0, 0.0, 1.0, 0.0, 0.0, 1.0, 0.0, 0.0, 1.0, 0.0, 0.0, 1.0, 0.0, 0.0, 1.0, 0.0, 0.0, -1.0, 0.0, 0.0, -1.0, 0.0, 0.0, -1.0, 0.0, 0.0, -1.0, 0.0, 0.0, -1.0, 0.0, 0.0, -1.0, -0.9722, 0.1655, 0.1655, -1.0, -4.343e-07, 0.0, -1.0, 6.009e-07, 0.0, -0.9722, 0.1655, 0.1655, -0.9722, 0.1655, -0.1655, -1.0, -4.343e-07, 0.0, -0.9722, 0.1655, 0.1655, -0.9722, -0.1655, 0.1655, -0.9341, -0.1335, 0.331, -0.9722, 0.1655, 0.1655, -0.9243, 0.2699, 0.2699, -0.9341, 0.331, 0.1335, 1.0, 0.0, 0.0, 1.0, 0.0, 0.0, 1.0, 0.0, 0.0, 1.0, 0.0, 0.0, 1.0, 0.0, 0.0, 1.0, 0.0, 0.0, 0.9722, 0.1655, -0.1655, 0.9722, -0.1655, -0.1655, 0.9341, -0.1335, -0.331, 0.9722, 0.1655, -0.1655, 0.9243, 0.2699, -0.2699, 0.9341, 0.331, -0.1335, 0.9722, 0.1655, -0.1655, 1.0, -4.343e-07, 0.0, 1.0, 6.009e-07, 0.0, 0.9722, 0.1655, -0.1655, 0.9722, 0.1655, 0.1655, 1.0, -4.343e-07, 0.0, -0.9722, 0.1655, -0.1655, -1.0, -6.009e-07, 0.0, -1.0, -4.343e-07, 0.0, -0.9722, 0.1655, -0.1655, -0.9722, -0.1655, -0.1655, -1.0, -6.009e-07, 0.0, -0.9722, 0.1655, -0.1655, -0.9341, 0.331, -0.1335, -0.9243, 0.2699, -0.2699, -0.9722, 0.1655, -0.1655, -0.9341, 0.331, 0.1335, -0.9341, 0.331, -0.1335, -0.9722, 0.1655, -0.1655, -0.9722, 0.1655, 0.1655, -0.9341, 0.331, 0.1335, 0.0, 0.0, -1.0, 0.0, 0.0, -1.0, 0.0, 0.0, -1.0, 0.0, 0.0, -1.0, 0.0, 0.0, -1.0, 0.0, 0.0, -1.0, -0.1655, 0.1655, 0.9722, 0.1655, 0.1655, 0.9722, 0.1335, 0.331, 0.9341, -0.1655, 0.1655, 0.9722, -0.1655, -0.1655, 0.9722, 4.343e-07, 0.0, 1.0, -0.1655, 0.1655, 0.9722, 4.343e-07, 0.0, 1.0, -6.009e-07, 0.0, 1.0, -0.1655, 0.1655, 0.9722, 0.1335, 0.331, 0.9341, -0.1335, 0.331, 0.9341, -0.1655, 0.1655, 0.9722, -0.331, -0.1335, 0.9341, -0.1655, -0.1655, 0.9722, -0.1655, 0.1655, 0.9722, -0.1335, 0.331, 0.9341, -0.2699, 0.2699, 0.9243, -0.1655, 0.9722, -0.1655, 0.0, 1.0, 6.009e-07, 0.0, 1.0, 4.343e-07, -0.1655, 0.9722, -0.1655, -0.2699, 0.9243, -0.2699, -0.331, 0.9341, -0.1335, -0.1655, 0.9722, -0.1655, -0.331, 0.9341, 0.1335, -0.1655, 0.9722, 0.1655, -0.1655, 0.9722, -0.1655, -0.1655, 0.9722, 0.1655, 0.0, 1.0, 6.009e-07, 0.0, 1.0, 4.343e-07, 0.1655, 0.9722, -0.1655, -0.1655, 0.9722, -0.1655, 0.0, 1.0, 0.0, 0.0, 1.0, 0.0, 0.0, 1.0, 0.0, 0.0, 1.0, 0.0, 0.0, 1.0, 0.0, 0.0, 1.0, 0.0, 0.1655, -0.9722, -0.1655, 0.1335, -0.9341, -0.331, 0.2699, -0.9243, -0.2699, 0.1655, -0.9722, -0.1655, 0.331, -0.9341, 0.1335, 0.1655, -0.9722, 0.1655, 0.1655, -0.9722, -0.1655, 0.0, -1.0, 6.009e-07, 0.0, -1.0, 4.343e-07, 0.1655, -0.9722, -0.1655, 0.1655, -0.9722, 0.1655, 0.0, -1.0, 6.009e-07, 0.1655, 0.1655, 0.9722, 0.1655, -0.1655, 0.9722, 0.331, -0.1335, 0.9341, 0.1655, 0.1655, 0.9722, -0.1655, 0.1655, 0.9722, -6.009e-07, 0.0, 1.0, 0.1655, 0.1655, 0.9722, -6.009e-07, 0.0, 1.0, -4.343e-07, 0.0, 1.0, 0.1655, 0.1655, 0.9722, 0.2699, 0.2699, 0.9243, 0.1335, 0.331, 0.9341, 0.0, 0.0, -1.0, 0.0, 0.0, -1.0, 0.0, 0.0, -1.0, 0.0, 0.0, -1.0, 0.0, 0.0, -1.0, 0.0, 0.0, -1.0, 0.1655, -0.1655, 0.9722, -4.343e-07, 0.0, 1.0, 6.009e-07, 0.0, 1.0, 0.1655, -0.1655, 0.9722, 0.2699, -0.2699, 0.9243, 0.331, -0.1335, 0.9341, 0.1655, -0.1655, 0.9722, 0.1655, 0.1655, 0.9722, -4.343e-07, 0.0, 1.0, -0.1655, -0.1655, 0.9722, 6.009e-07, 0.0, 1.0, 4.343e-07, 0.0, 1.0, 6.009e-07, 0.0, 1.0, -0.1655, -0.1655, 0.9722, 0.1655, -0.1655, 0.9722, -0.1655, -0.9722, -0.1655, 0.1335, -0.9341, -0.331, 0.1655, -0.9722, -0.1655, -0.1655, -0.9722, -0.1655, -0.2699, -0.9243, -0.2699, -0.1335, -0.9341, -0.331, -0.1655, -0.9722, -0.1655, 0.0, -1.0, 4.343e-07, 0.0, -1.0, -6.009e-07, -0.1655, -0.9722, -0.1655, 0.1655, -0.9722, -0.1655, 0.0, -1.0, 4.343e-07, 0.1655, -0.1655, -0.9722, -6.009e-07, 0.0, -1.0, -4.343e-07, 0.0, -1.0, 0.0, 0.0, 1.0, 0.0, 0.0, 1.0, 0.0, 0.0, 1.0, 0.0, 0.0, 1.0, 0.0, 0.0, 1.0, 0.0, 0.0, 1.0, -0.1655, 0.9722, 0.1655, 0.0, 1.0, -4.343e-07, 0.0, 1.0, 6.009e-07, -0.1655, 0.9722, 0.1655, 0.1335, 0.9341, 0.331, 0.1655, 0.9722, 0.1655, -0.1655, 0.9722, 0.1655, -0.2699, 0.9243, 0.2699, -0.1335, 0.9341, 0.331, -0.1655, 0.9722, 0.1655, 0.1655, 0.9722, 0.1655, 0.0, 1.0, -4.343e-07, 0.1655, 0.9722, -0.1655, -0.1335, 0.9341, -0.331, -0.1655, 0.9722, -0.1655, 0.1655, 0.9722, -0.1655, 0.0, 1.0, 4.343e-07, 0.0, 1.0, -6.009e-07, 0.1655, 0.9722, 0.1655, 0.0, 1.0, -6.009e-07, 0.0, 1.0, -4.343e-07, 0.1655, 0.9722, 0.1655, 0.1655, 0.9722, -0.1655, 0.0, 1.0, -6.009e-07, 0.1655, 0.9722, 0.1655, 0.331, 0.9341, -0.1335, 0.1655, 0.9722, -0.1655, 0.1655, 0.9722, 0.1655, 0.1335, 0.9341, 0.331, 0.2699, 0.9243, 0.2699, -0.1655, -0.9722, 0.1655, -0.2699, -0.9243, 0.2699, -0.331, -0.9341, 0.1335, -0.1655, -0.9722, 0.1655, 0.0, -1.0, -6.009e-07, 0.0, -1.0, -4.343e-07, -0.1655, -0.9722, 0.1655, -0.1655, -0.9722, -0.1655, 0.0, -1.0, -6.009e-07, -0.1655, -0.9722, 0.1655, -0.331, -0.9341, -0.1335, -0.1655, -0.9722, -0.1655, 0.1655, -0.9722, 0.1655, -0.1335, -0.9341, 0.331, -0.1655, -0.9722, 0.1655, 0.1655, -0.9722, 0.1655, 0.0, -1.0, -4.343e-07, 0.0, -1.0, 6.009e-07, 0.0, -1.0, -4.343e-07, 0.1655, -0.9722, 0.1655, -0.1655, -0.9722, 0.1655, 0.0, -1.0, 0.0, 0.0, -1.0, 0.0, 0.0, -1.0, 0.0, 0.0, -1.0, 0.0, 0.0, -1.0, 0.0, 0.0, -1.0, 0.0, 0.9722, -0.1655, -0.1655, 0.9722, 0.1655, -0.1655, 1.0, 6.009e-07, 0.0, 0.9722, -0.1655, -0.1655, 1.0, 6.009e-07, 0.0, 1.0, 4.343e-07, 0.0, 0.9722, -0.1655, -0.1655, 0.9243, -0.2699, -0.2699, 0.9341, -0.1335, -0.331, 1.0, 4.343e-07, 0.0, 0.9722, -0.1655, 0.1655, 0.9722, -0.1655, -0.1655, -6.009e-07, 0.0, -1.0, 0.1655, -0.1655, -0.9722, -0.1655, -0.1655, -0.9722, -0.1655, -0.1655, -0.9722, -0.1655, 0.1655, -0.9722, 4.343e-07, 0.0, -1.0, -0.1655, -0.1655, -0.9722, 4.343e-07, 0.0, -1.0, -6.009e-07, 0.0, -1.0, -0.1655, -0.1655, -0.9722, -0.2699, -0.2699, -0.9243, -0.331, -0.1335, -0.9341, -0.1655, -0.1655, -0.9722, -0.331, 0.1335, -0.9341, -0.1655, 0.1655, -0.9722, -0.9722, -0.1655, 0.1655, -1.0, 6.009e-07, 0.0, -1.0, 4.343e-07, 0.0, -0.9722, -0.1655, 0.1655, -0.9243, -0.2699, 0.2699, -0.9341, -0.1335, 0.331, -0.9722, -0.1655, 0.1655, -0.9722, 0.1655, 0.1655, -1.0, 6.009e-07, 0.0, -0.9722, -0.1655, -0.1655, -0.9341, 0.1335, -0.331, -0.9341, -0.1335, -0.331, -0.9722, -0.1655, -0.1655, -1.0, 4.343e-07, 0.0, -1.0, -6.009e-07, 0.0, -1.0, 4.343e-07, 0.0, -0.9722, -0.1655, -0.1655, -0.9722, -0.1655, 0.1655, 0.9722, -0.1655, 0.1655, 1.0, 4.343e-07, 0.0, 1.0, -6.009e-07, 0.0, 0.9722, 0.1655, 0.1655, 0.9341, -0.1335, 0.331, 0.9722, -0.1655, 0.1655, 0.9722, 0.1655, 0.1655, 0.9341, 0.331, -0.1335, 0.9341, 0.331, 0.1335, 0.9722, 0.1655, 0.1655, 0.9722, 0.1655, -0.1655, 0.9341, 0.331, -0.1335, 0.9722, 0.1655, 0.1655, 0.9341, 0.331, 0.1335, 0.9243, 0.2699, 0.2699, 0.9722, 0.1655, 0.1655, 1.0, -6.009e-07, 0.0, 1.0, -4.343e-07, 0.0, 0.9722, 0.1655, 0.1655, 0.9722, -0.1655, 0.1655, 1.0, -6.009e-07, 0.0, 0.1655, 0.1655, -0.9722, 0.1335, 0.331, -0.9341, 0.2699, 0.2699, -0.9243, 0.1655, 0.1655, -0.9722, 0.1655, -0.1655, -0.9722, -4.343e-07, 0.0, -1.0, 0.1655, 0.1655, -0.9722, 0.331, -0.1335, -0.9341, 0.1655, -0.1655, -0.9722, 0.1655, 0.1655, -0.9722, -0.1655, 0.1655, -0.9722, -0.1335, 0.331, -0.9341, 0.1655, 0.1655, -0.9722, -4.343e-07, 0.0, -1.0, 6.009e-07, 0.0, -1.0, 0.1655, 0.1655, -0.9722, -0.1335, 0.331, -0.9341, 0.1335, 0.331, -0.9341, -0.1655, 0.1655, -0.9722, 6.009e-07, 0.0, -1.0, 4.343e-07, 0.0, -1.0, -0.1655, 0.1655, -0.9722, -0.2699, 0.2699, -0.9243, -0.1335, 0.331, -0.9341, -0.1655, 0.1655, -0.9722, 0.1655, 0.1655, -0.9722, 6.009e-07, 0.0, -1.0, 0.0, 1.0, 0.0, 0.0, 1.0, 0.0, 0.0, 1.0, 0.0, 0.0, 1.0, 0.0, 0.0, 1.0, 0.0, 0.0, 1.0, 0.0, 0.0, -1.0, 0.0, 0.0, -1.0, 0.0, 0.0, -1.0, 0.0, 0.0, -1.0, 0.0, 0.0, -1.0, 0.0, 0.0, -1.0, 0.0, 0.0, 0.0, -1.0, 0.0, 0.0, -1.0, 0.0, 0.0, -1.0, 0.0, 0.0, -1.0, 0.0, 0.0, -1.0, 0.0, 0.0, -1.0, 0.0, 0.0, 1.0, 0.0, 0.0, 1.0, 0.0, 0.0, 1.0, 0.0, 0.0, 1.0, 0.0, 0.0, 1.0, 0.0, 0.0, 1.0, -1.0, 0.0, 0.0, -1.0, 0.0, 0.0, -1.0, 0.0, 0.0, -1.0, 0.0, 0.0, -1.0, 0.0, 0.0, -1.0, 0.0, 0.0, 1.0, 0.0, 0.0, 1.0, 0.0, 0.0, 1.0, 0.0, 0.0, 1.0, 0.0, 0.0, 1.0, 0.0, 0.0, 1.0, 0.0, 0.0])] * 3)])
me_plane_001 = bpy.data.meshes.new('Plane.001')
me_plane_001.from_pydata([(-1.021, -0.1087, -1.162), (0.7773, -1.181, -1.142), (1.216, 0.6673, -1.13), (1.169, 0.7802, -1.144), (1.094, 0.9462, -1.186), (-0.3656, 1.091, -1.161), (-0.5656, 1.012, -1.151), (-0.703, 1.231, -1.132), (-0.7705, 1.073, -1.141), (-0.8508, 1.156, -1.142), (-1.071, 0.7684, -1.143), (-1.099, 0.5086, -1.15), (-0.6702, -1.069, -1.131), (1.198, -0.6236, -1.137), (1.093, 1.187, -1.171), (0.828, 1.178, -1.15), (0.6045, 1.085, -1.125), (-0.03138, 1.032, -1.155), (-0.864, 0.7982, -0.1062), (0.9762, 0.993, -0.1604), (-1.011, 0.7704, -0.1677), (-1.062, 0.7586, -0.3779), (-1.218, 0.7135, -1.125), (-1.155, -0.9965, -1.239), (-0.852, -1.135, -1.137), (-1.176, -0.7529, -1.174), (-0.9176, -1.036, -0.4221), (1.077, -0.8556, -1.15), (0.2907, -1.098, -1.158), (0.6099, -1.135, -1.146), (0.8614, -1.072, -1.153), (0.8995, -1.149, -1.19), (0.9978, -1.109, -1.202), (0.9903, -1.05, -1.207), (1.006, 0.5515, -1.154), (1.07, 0.8272, -1.147), (-1.175, 0.9249, -1.201), (-1.13, 0.8556, -1.148), (1.08, -0.4796, -1.159), (1.008, 0.1048, -1.157), (1.027, 1.036, -1.217), (0.7177, 1.15, -1.13), (-0.3019, -1.058, -0.8215), (-0.5042, 0.3711, -0.148), (1.038, 0.4167, -0.2722), (0.8473, 0.8591, -0.1142), (0.7187, 1.037, -0.4871), (-0.06328, 1.041, -0.4413), (0.7365, 1.187, -0.8589), (0.987, 1.017, -0.5611), (0.9476, 1.055, -0.4007), (0.3046, 1.045, -1.158), (-1.077, 1.005, -0.4452), (-0.909, 1.09, -0.5256), (-0.577, 1.038, -0.2823), (-1.101, 0.8955, -0.782), (-0.6728, 1.052, -0.762), (-0.9044, 1.094, -1.221), (-0.2858, 1.069, -0.7605), (-1.017, 0.9781, -1.24), (-0.7085, -1.131, -0.6511), (-1.165, -0.8381, -0.6929), (-1.079, -0.8382, -0.6582), (-1.037, -0.9089, -0.3637), (-0.6026, -0.6032, -0.1262), (-0.9324, -0.6074, -1.142), (-1.036, -0.242, -0.32), (0.7522, -1.233, -1.112), (0.2765, -1.055, -0.6569), (1.162, -1.03, -1.203), (0.6908, -1.039, -0.3135), (0.9496, -1.122, -0.6068), (1.129, -0.88, -1.187), (1.057, -0.7249, -0.3208), (1.041, -0.5911, -0.3911), (1.239, -0.787, -1.128), (0.5319, -1.089, -0.7939), (-0.06061, -1.018, -1.16), (1.061, -0.3388, -0.8672), (0.9736, -0.964, -0.1077), (0.5831, -0.5505, -0.1385), (1.05, -0.6335, -1.134), (1.031, -0.9595, -0.3859), (1.111, -0.9138, -0.5444), (-0.7026, -1.027, -0.2132), (1.019, -1.039, -0.5518), (0.8506, -1.048, -0.311), (0.9114, -1.04, -0.4145), (-0.0262, -1.056, -0.7263), (0.7169, -1.043, -1.154), (-1.257, -0.6224, -1.082), (-1.062, 0.0193, -0.7829), (-0.4878, -0.9932, -1.155), (-0.7543, -1.132, -1.138), (-0.9007, -1.12, -1.206), (-1.069, -0.3609, -0.8427), (-1.044, -0.7017, -0.3036), (-1.128, -0.6819, -0.8171), (-0.9858, -0.9746, -0.1446), (-1.166, -0.7444, -1.125), (-1.047, -1.03, -0.6134), (-0.8205, -1.261, -1.139), (-0.5973, -1.03, -0.6699), (-0.8118, 1.268, -1.15), (-0.8514, 1.052, -0.1631), (-1.076, 0.7109, -1.14), (-1.009, 0.6573, -0.6871), (-1.068, 0.4403, -0.6849), (0.5398, 0.9868, -1.146), (1.181, 1.006, -1.2), (1.031, 0.615, -0.8398), (1.069, 0.06519, -0.7511), (0.7879, 1.073, -1.151), (0.1124, 1.087, -0.8404), (1.074, 1.042, -0.7281), (1.17, 0.8726, -0.7912), (0.497, 1.065, -0.7041), (1.036, 0.836, -0.7072), (0.617, 1.038, -0.2741), (1.046, 0.9407, -0.4087), (1.052, 0.7159, -0.307), (0.2805, 0.4287, -0.1594), (-1.037, 0.9558, -0.1531), (-1.044, 0.9135, -0.2697), (-0.9647, 1.054, -0.2919), (0.6991, 1.045, -0.5966), (-0.7197, 1.052, -0.6047), (-0.9084, 1.09, -0.6058), (-0.891, 1.088, -0.6057), (0.7239, 1.081, -0.5965), (1.106, 0.9077, -0.5943), (0.006806, 1.059, -0.6006), (0.6063, 1.051, -0.5972), (-0.175, 1.055, -0.6016), (0.9165, 1.087, -0.5954), (1.077, 0.9001, -0.5945), (-0.6413, 1.047, -0.6042), (0.8935, 1.028, -0.5955), (0.9891, 1.018, -0.595), (0.9973, 1.016, -0.5949), (0.9062, 1.06, -0.5955), (-1.065, 0.9994, -0.6067), (-1.041, 1.023, -0.6065), (-1.098, 0.9878, -0.6068), (-0.3818, 1.059, -0.6028), (0.273, 1.056, -0.5991), (-0.7837, 1.134, -0.6051), (0.8268, 1.114, -0.5959), (-0.8965, 1.113, -0.6057), (-0.8148, 1.061, -0.6052), (1.062, 0.9994, -0.5946), (0.5268, 1.058, -0.5976), (0.9842, 1.089, -0.595), (1.005, 1.022, -0.5949), (0.6889, 1.029, -0.5967)], [], [(115, 3, 135, 130), (114, 109, 139, 153), (47, 133, 144, 54), (53, 127, 142, 52), (52, 141, 143), (93, 60, 24), (24, 84, 26), (95, 66, 91), (12, 92, 102), (82, 79, 87), (38, 78, 74), (74, 111, 44), (78, 39, 111), (38, 39, 78), (74, 44, 79), (80, 43, 64), (79, 80, 64), (82, 81, 73), (82, 73, 79), (27, 81, 82), (27, 82, 83), (86, 87, 79), (86, 79, 84), (27, 83, 75), (75, 83, 72), (72, 83, 82), (85, 82, 87), (72, 82, 85), (32, 85, 31), (31, 85, 71), (67, 71, 30), (1, 70, 89), (89, 76, 29), (76, 68, 28), (28, 88, 77), (90, 62, 99), (96, 20, 66), (77, 42, 92), (96, 98, 20), (95, 91, 0), (96, 66, 95), (98, 64, 18), (63, 98, 96), (97, 96, 65), (84, 98, 26), (63, 62, 61), (25, 63, 61), (42, 88, 84), (42, 84, 102), (24, 60, 84), (100, 63, 25), (12, 102, 60), (94, 26, 100), (23, 100, 25), (93, 12, 60), (94, 101, 26), (43, 121, 18), (18, 20, 98), (66, 107, 91), (5, 6, 56), (58, 56, 136, 144), (53, 148, 127), (56, 7, 146, 126), (53, 128, 8, 9), (118, 47, 54), (104, 149, 128, 53), (55, 37, 10), (52, 55, 10), (45, 104, 18), (106, 22, 105), (21, 22, 106), (106, 105, 11), (107, 106, 11), (64, 43, 18), (91, 107, 0), (48, 112, 41), (34, 2, 110), (39, 34, 110), (79, 44, 120), (116, 51, 113), (50, 152, 134), (49, 138, 40, 50), (119, 135, 3, 4), (119, 4, 114, 150), (47, 118, 151, 145), (117, 35, 115), (19, 119, 50), (104, 118, 54), (120, 117, 119), (45, 19, 104), (2, 117, 120), (44, 110, 120), (111, 110, 44), (111, 39, 110), (120, 19, 79), (79, 19, 45), (50, 119, 49), (116, 151, 132), (114, 4, 109), (46, 129, 125), (0, 107, 11), (20, 123, 52, 21), (52, 124, 104, 53), (104, 146, 149), (58, 5, 56), (23, 94, 100), (13, 38, 74), (88, 68, 70), (121, 80, 45), (74, 78, 111), (67, 31, 71), (30, 87, 1), (29, 76, 28), (80, 79, 45), (73, 74, 79), (81, 13, 73), (73, 13, 74), (98, 79, 64), (70, 86, 84), (87, 71, 85), (76, 70, 68), (69, 72, 85), (89, 70, 76), (30, 71, 87), (1, 86, 70), (32, 69, 85), (1, 87, 86), (28, 68, 88), (33, 69, 32), (90, 25, 61), (99, 97, 65), (65, 95, 0), (88, 70, 84), (77, 88, 42), (65, 96, 95), (97, 63, 96), (84, 79, 98), (62, 63, 97), (62, 97, 99), (100, 98, 63), (26, 98, 100), (90, 61, 62), (60, 102, 84), (101, 24, 26), (92, 42, 102), (56, 6, 7), (58, 113, 17), (58, 17, 5), (53, 9, 103, 148), (52, 142, 141), (55, 52, 143, 36), (55, 36, 37), (54, 136, 126, 104), (20, 18, 104, 122), (52, 123, 124), (21, 52, 10), (22, 21, 10), (20, 21, 106), (107, 20, 106), (66, 20, 107), (47, 131, 133), (17, 113, 51), (117, 2, 35), (80, 121, 43), (16, 48, 41), (108, 154, 125, 16), (116, 108, 51), (49, 139, 138), (50, 40, 14, 152), (112, 140, 134, 15), (116, 132, 154, 108), (116, 113, 131, 145), (48, 147, 137, 112), (46, 19, 147, 129), (115, 35, 3), (49, 119, 150, 153), (19, 50, 140, 137), (118, 19, 46), (104, 19, 118), (119, 117, 115, 130), (19, 120, 119), (120, 110, 2), (121, 45, 18), (124, 122, 104), (124, 123, 122), (123, 20, 122), (143, 141, 59, 36), (128, 149, 8), (153, 150, 114), (145, 151, 116), (149, 146, 7, 8), (133, 131, 113, 58), (137, 140, 112), (130, 135, 119), (125, 154, 46), (153, 139, 49), (144, 133, 58), (138, 139, 109, 40), (141, 142, 57, 59), (142, 127, 57), (154, 132, 46), (125, 129, 48, 16), (134, 140, 50), (144, 136, 54), (132, 151, 118, 46), (126, 136, 56), (127, 148, 103, 57), (145, 131, 47), (134, 152, 14, 15), (126, 146, 104), (137, 147, 19), (129, 147, 48)])
me_plane_001.polygons.foreach_set('use_smooth', [True] * 212)
_uv = me_plane_001.uv_layers.new(name='UVMap')
_uv.uv.foreach_set('vector', [0.8992, 0.7945, 0.9981, 0.8446, 0.8516, 0.7763, 0.8492, 0.7732, 0.8513, 0.8362, 0.9973, 0.9772, 0.812, 0.8215, 0.8117, 0.8175, 0.4902, 0.8273, 0.4594, 0.8636, 0.4037, 0.8615, 0.3525, 0.7839, 0.23, 0.8232, 0.2104, 0.8424, 0.1736, 0.8178, 0.2034, 0.7728, 0.2034, 0.7728, 0.1632, 0.816, 0.16, 0.8046, 0.26, 0.0005205, 0.3033, 0.1268, 0.2185, 0.004424, 0.2185, 0.004424, 0.3346, 0.226, 0.2495, 0.1977, 0.07888, 0.4091, 0.1906, 0.4528, 0.09563, 0.5018, 0.3053, 0.0002251, 0.3794, 0.0008607, 0.356, 0.1166, 0.7811, 0.2373, 0.7312, 0.2675, 0.75, 0.1947, 0.9893, 0.3967, 0.9253, 0.4261, 0.8306, 0.3627, 0.8306, 0.3627, 0.8994, 0.5206, 0.7959, 0.6025, 0.9253, 0.4261, 0.9953, 0.5289, 0.8994, 0.5206, 0.9893, 0.3967, 0.9953, 0.5289, 0.9253, 0.4261, 0.8306, 0.3627, 0.7959, 0.6025, 0.7312, 0.2675, 0.6437, 0.3576, 0.3879, 0.5944, 0.3666, 0.3552, 0.7312, 0.2675, 0.6437, 0.3576, 0.3666, 0.3552, 0.7811, 0.2373, 0.9994, 0.2892, 0.7932, 0.32, 0.7811, 0.2373, 0.7932, 0.32, 0.7312, 0.2675, 0.9974, 0.2248, 0.9994, 0.2892, 0.7811, 0.2373, 0.9974, 0.2248, 0.7811, 0.2373, 0.8384, 0.2374, 0.7168, 0.2071, 0.75, 0.1947, 0.7312, 0.2675, 0.7168, 0.2071, 0.7312, 0.2675, 0.3346, 0.226, 0.9974, 0.2248, 0.8384, 0.2374, 0.9991, 0.1528, 0.9991, 0.1528, 0.8384, 0.2374, 0.9994, 0.101, 0.9994, 0.101, 0.8384, 0.2374, 0.7811, 0.2373, 0.8077, 0.1801, 0.7811, 0.2373, 0.75, 0.1947, 0.9994, 0.101, 0.7811, 0.2373, 0.8077, 0.1801, 0.9389, 0.008148, 0.8077, 0.1801, 0.9038, 0.003982, 0.9038, 0.003982, 0.8077, 0.1801, 0.7858, 0.152, 0.8419, 0.001276, 0.7858, 0.152, 0.773, 0.002418, 0.7315, 0.001044, 0.6546, 0.1925, 0.6984, 0.001373, 0.6984, 0.001373, 0.6315, 0.09401, 0.6616, 0.0003428, 0.6315, 0.09401, 0.5667, 0.1255, 0.5827, 0.003637, 0.5827, 0.003637, 0.5024, 0.1104, 0.481, 0.003684, 0.00234, 0.1499, 0.1277, 0.2362, 0.00175, 0.2519, 0.1979, 0.3286, 0.2353, 0.6916, 0.1906, 0.4528, 0.481, 0.003684, 0.4315, 0.0862, 0.3794, 0.0008607, 0.1979, 0.3286, 0.2737, 0.2715, 0.2353, 0.6916, 0.07888, 0.4091, 0.09563, 0.5018, 0.001637, 0.4736, 0.1979, 0.3286, 0.1906, 0.4528, 0.07888, 0.4091, 0.2737, 0.2715, 0.3666, 0.3552, 0.2967, 0.7004, 0.2127, 0.2525, 0.2737, 0.2715, 0.1979, 0.3286, 0.07547, 0.2927, 0.1979, 0.3286, 0.003125, 0.3345, 0.3346, 0.226, 0.2737, 0.2715, 0.2495, 0.1977, 0.2127, 0.2525, 0.1277, 0.2362, 0.1255, 0.2032, 0.004346, 0.08955, 0.2127, 0.2525, 0.1255, 0.2032, 0.4315, 0.0862, 0.5024, 0.1104, 0.3346, 0.226, 0.4315, 0.0862, 0.3346, 0.226, 0.356, 0.1166, 0.2185, 0.004424, 0.3033, 0.1268, 0.3346, 0.226, 0.1813, 0.1773, 0.2127, 0.2525, 0.004346, 0.08955, 0.3053, 0.0002251, 0.356, 0.1166, 0.3033, 0.1268, 0.09658, 0.001591, 0.2495, 0.1977, 0.1813, 0.1773, 0.009656, 0.009136, 0.1813, 0.1773, 0.004346, 0.08955, 0.26, 0.0005205, 0.3053, 0.0002251, 0.3033, 0.1268, 0.09658, 0.001591, 0.162, 0.002102, 0.2495, 0.1977, 0.3879, 0.5944, 0.5544, 0.5923, 0.2967, 0.7004, 0.2967, 0.7004, 0.2353, 0.6916, 0.2737, 0.2715, 0.1906, 0.4528, 0.1123, 0.608, 0.09563, 0.5018, 0.4099, 0.9984, 0.3453, 0.9959, 0.3178, 0.8916, 0.429, 0.8997, 0.3178, 0.8916, 0.3293, 0.8562, 0.4037, 0.8615, 0.23, 0.8232, 0.2155, 0.8457, 0.2104, 0.8424, 0.3178, 0.8916, 0.2905, 0.9978, 0.2833, 0.868, 0.3072, 0.8568, 0.23, 0.8232, 0.2302, 0.846, 0.2316, 0.9987, 0.176, 0.998, 0.6569, 0.7819, 0.4902, 0.8273, 0.3525, 0.7839, 0.2772, 0.7592, 0.2566, 0.8674, 0.2302, 0.846, 0.23, 0.8232, 0.09929, 0.7886, -1.678e-05, 0.8587, 0.006113, 0.7788, 0.2034, 0.7728, 0.09929, 0.7886, 0.006113, 0.7788, 0.71, 0.7105, 0.2772, 0.7592, 0.2967, 0.7004, 0.1141, 0.6591, 0.001348, 0.7303, 0.0006108, 0.6875, 0.1939, 0.6955, 0.001348, 0.7303, 0.1141, 0.6591, 0.1141, 0.6591, 0.0006108, 0.6875, 0.001344, 0.6333, 0.1123, 0.608, 0.1141, 0.6591, 0.001344, 0.6333, 0.3666, 0.3552, 0.3879, 0.5944, 0.2967, 0.7004, 0.09563, 0.5018, 0.1123, 0.608, 0.001637, 0.4736, 0.7221, 0.9311, 0.7867, 0.9984, 0.7199, 0.9996, 0.998, 0.6445, 0.9995, 0.7055, 0.9119, 0.6556, 0.9953, 0.5289, 0.998, 0.6445, 0.9119, 0.6556, 0.7312, 0.2675, 0.7959, 0.6025, 0.7913, 0.6873, 0.6108, 0.8825, 0.5837, 0.9933, 0.5263, 0.9198, 0.7614, 0.7942, 0.7989, 0.8458, 0.7781, 0.8475, 0.8016, 0.8128, 0.81, 0.8225, 0.9637, 1.0, 0.7614, 0.7942, 0.802, 0.7531, 0.8516, 0.7763, 0.9981, 0.8446, 0.9991, 0.9166, 0.802, 0.7531, 0.9991, 0.9166, 0.8513, 0.8362, 0.8307, 0.8015, 0.4902, 0.8273, 0.6569, 0.7819, 0.6222, 0.8576, 0.5626, 0.8604, 0.8853, 0.739, 0.9994, 0.7822, 0.8992, 0.7945, 0.734, 0.7427, 0.802, 0.7531, 0.7614, 0.7942, 0.2772, 0.7592, 0.6569, 0.7819, 0.3525, 0.7839, 0.7913, 0.6873, 0.8853, 0.739, 0.802, 0.7531, 0.71, 0.7105, 0.734, 0.7427, 0.2772, 0.7592, 0.9995, 0.7055, 0.8853, 0.739, 0.7913, 0.6873, 0.7959, 0.6025, 0.9119, 0.6556, 0.7913, 0.6873, 0.8994, 0.5206, 0.9119, 0.6556, 0.7959, 0.6025, 0.8994, 0.5206, 0.9953, 0.5289, 0.9119, 0.6556, 0.7913, 0.6873, 0.734, 0.7427, 0.7312, 0.2675, 0.7312, 0.2675, 0.734, 0.7427, 0.71, 0.7105, 0.7614, 0.7942, 0.802, 0.7531, 0.8016, 0.8128, 0.6108, 0.8825, 0.6222, 0.8576, 0.651, 0.8562, 0.8513, 0.8362, 0.9991, 0.9166, 0.9973, 0.9772, 0.6923, 0.8291, 0.7011, 0.8591, 0.6888, 0.8584, 0.001637, 0.4736, 0.1123, 0.608, 0.001344, 0.6333, 0.2353, 0.6916, 0.2194, 0.7322, 0.2034, 0.7728, 0.1939, 0.6955, 0.2034, 0.7728, 0.2403, 0.766, 0.2772, 0.7592, 0.23, 0.8232, 0.2772, 0.7592, 0.2833, 0.868, 0.2566, 0.8674, 0.429, 0.8997, 0.4099, 0.9984, 0.3178, 0.8916, 0.009656, 0.009136, 0.09658, 0.001591, 0.1813, 0.1773, 0.9997, 0.333, 0.9893, 0.3967, 0.8306, 0.3627, 0.5024, 0.1104, 0.5667, 0.1255, 0.6546, 0.1925, 0.5544, 0.5923, 0.6437, 0.3576, 0.71, 0.7105, 0.8306, 0.3627, 0.9253, 0.4261, 0.8994, 0.5206, 0.8419, 0.001276, 0.9038, 0.003982, 0.7858, 0.152, 0.773, 0.002418, 0.75, 0.1947, 0.7315, 0.001044, 0.6616, 0.0003428, 0.6315, 0.09401, 0.5827, 0.003637, 0.6437, 0.3576, 0.7312, 0.2675, 0.71, 0.7105, 0.7932, 0.32, 0.8306, 0.3627, 0.7312, 0.2675, 0.9994, 0.2892, 0.9997, 0.333, 0.7932, 0.32, 0.7932, 0.32, 0.9997, 0.333, 0.8306, 0.3627, 0.2737, 0.2715, 0.7312, 0.2675, 0.3666, 0.3552, 0.6546, 0.1925, 0.7168, 0.2071, 0.3346, 0.226, 0.75, 0.1947, 0.7858, 0.152, 0.8077, 0.1801, 0.6315, 0.09401, 0.6546, 0.1925, 0.5667, 0.1255, 0.9968, 0.05096, 0.9994, 0.101, 0.8077, 0.1801, 0.6984, 0.001373, 0.6546, 0.1925, 0.6315, 0.09401, 0.773, 0.002418, 0.7858, 0.152, 0.75, 0.1947, 0.7315, 0.001044, 0.7168, 0.2071, 0.6546, 0.1925, 0.9389, 0.008148, 0.9968, 0.05096, 0.8077, 0.1801, 0.7315, 0.001044, 0.75, 0.1947, 0.7168, 0.2071, 0.5827, 0.003637, 0.5667, 0.1255, 0.5024, 0.1104, 0.979, 0.001462, 0.9968, 0.05096, 0.9389, 0.008148, 0.00234, 0.1499, 0.004346, 0.08955, 0.1255, 0.2032, 0.00175, 0.2519, 0.07547, 0.2927, 0.003125, 0.3345, 0.003125, 0.3345, 0.07888, 0.4091, 0.001637, 0.4736, 0.5024, 0.1104, 0.6546, 0.1925, 0.3346, 0.226, 0.481, 0.003684, 0.5024, 0.1104, 0.4315, 0.0862, 0.003125, 0.3345, 0.1979, 0.3286, 0.07888, 0.4091, 0.07547, 0.2927, 0.2127, 0.2525, 0.1979, 0.3286, 0.3346, 0.226, 0.7312, 0.2675, 0.2737, 0.2715, 0.1277, 0.2362, 0.2127, 0.2525, 0.07547, 0.2927, 0.1277, 0.2362, 0.07547, 0.2927, 0.00175, 0.2519, 0.1813, 0.1773, 0.2737, 0.2715, 0.2127, 0.2525, 0.2495, 0.1977, 0.2737, 0.2715, 0.1813, 0.1773, 0.00234, 0.1499, 0.1255, 0.2032, 0.1277, 0.2362, 0.3033, 0.1268, 0.356, 0.1166, 0.3346, 0.226, 0.162, 0.002102, 0.2185, 0.004424, 0.2495, 0.1977, 0.3794, 0.0008607, 0.4315, 0.0862, 0.356, 0.1166, 0.3178, 0.8916, 0.3453, 0.9959, 0.2905, 0.9978, 0.429, 0.8997, 0.5263, 0.9198, 0.5007, 0.9883, 0.429, 0.8997, 0.5007, 0.9883, 0.4099, 0.9984, 0.23, 0.8232, 0.176, 0.998, 0.1175, 0.9987, 0.2155, 0.8457, 0.2034, 0.7728, 0.1736, 0.8178, 0.1632, 0.816, 0.09929, 0.7886, 0.2034, 0.7728, 0.16, 0.8046, 0.0006049, 0.9216, 0.09929, 0.7886, 0.0006049, 0.9216, -1.678e-05, 0.8587, 0.3525, 0.7839, 0.3293, 0.8562, 0.3072, 0.8568, 0.2772, 0.7592, 0.2353, 0.6916, 0.2967, 0.7004, 0.2772, 0.7592, 0.2563, 0.7254, 0.2034, 0.7728, 0.2194, 0.7322, 0.2403, 0.766, 0.1939, 0.6955, 0.2034, 0.7728, 0.006113, 0.7788, 0.001348, 0.7303, 0.1939, 0.6955, 0.006113, 0.7788, 0.2353, 0.6916, 0.1939, 0.6955, 0.1141, 0.6591, 0.1123, 0.608, 0.2353, 0.6916, 0.1141, 0.6591, 0.1906, 0.4528, 0.2353, 0.6916, 0.1123, 0.608, 0.4902, 0.8273, 0.5046, 0.8642, 0.4594, 0.8636, 0.5007, 0.9883, 0.5263, 0.9198, 0.5837, 0.9933, 0.8853, 0.739, 0.9995, 0.7055, 0.9994, 0.7822, 0.6437, 0.3576, 0.5544, 0.5923, 0.3879, 0.5944, 0.6719, 0.9995, 0.7221, 0.9311, 0.7199, 0.9996, 0.6297, 0.9944, 0.6819, 0.8566, 0.6888, 0.8584, 0.6719, 0.9995, 0.6108, 0.8825, 0.6297, 0.9944, 0.5837, 0.9933, 0.8016, 0.8128, 0.812, 0.8215, 0.81, 0.8225, 0.7614, 0.7942, 0.9637, 1.0, 0.9099, 0.999, 0.7989, 0.8458, 0.7867, 0.9984, 0.768, 0.8472, 0.7781, 0.8475, 0.8255, 0.9994, 0.6108, 0.8825, 0.651, 0.8562, 0.6819, 0.8566, 0.6297, 0.9944, 0.6108, 0.8825, 0.5263, 0.9198, 0.5046, 0.8642, 0.5626, 0.8604, 0.7221, 0.9311, 0.7266, 0.8602, 0.7572, 0.855, 0.7867, 0.9984, 0.6923, 0.8291, 0.734, 0.7427, 0.7266, 0.8602, 0.7011, 0.8591, 0.8992, 0.7945, 0.9994, 0.7822, 0.9981, 0.8446, 0.8016, 0.8128, 0.802, 0.7531, 0.8307, 0.8015, 0.8117, 0.8175, 0.734, 0.7427, 0.7614, 0.7942, 0.768, 0.8472, 0.7572, 0.855, 0.6569, 0.7819, 0.734, 0.7427, 0.6923, 0.8291, 0.2772, 0.7592, 0.734, 0.7427, 0.6569, 0.7819, 0.802, 0.7531, 0.8853, 0.739, 0.8992, 0.7945, 0.8492, 0.7732, 0.734, 0.7427, 0.7913, 0.6873, 0.802, 0.7531, 0.7913, 0.6873, 0.9119, 0.6556, 0.9995, 0.7055, 0.5544, 0.5923, 0.71, 0.7105, 0.2967, 0.7004, 0.2403, 0.766, 0.2563, 0.7254, 0.2772, 0.7592, 0.2403, 0.766, 0.2194, 0.7322, 0.2563, 0.7254, 0.2194, 0.7322, 0.2353, 0.6916, 0.2563, 0.7254, 0.16, 0.8046, 0.1632, 0.816, 0.005516, 0.9856, 0.0006049, 0.9216, 0.2302, 0.846, 0.2566, 0.8674, 0.2316, 0.9987, 0.8117, 0.8175, 0.8307, 0.8015, 0.8513, 0.8362, 0.5626, 0.8604, 0.6222, 0.8576, 0.6108, 0.8825, 0.2566, 0.8674, 0.2833, 0.868, 0.2905, 0.9978, 0.2316, 0.9987, 0.4594, 0.8636, 0.5046, 0.8642, 0.5263, 0.9198, 0.429, 0.8997, 0.7572, 0.855, 0.768, 0.8472, 0.7867, 0.9984, 0.8492, 0.7732, 0.8516, 0.7763, 0.802, 0.7531, 0.6888, 0.8584, 0.6819, 0.8566, 0.6923, 0.8291, 0.8117, 0.8175, 0.812, 0.8215, 0.8016, 0.8128, 0.4037, 0.8615, 0.4594, 0.8636, 0.429, 0.8997, 0.81, 0.8225, 0.812, 0.8215, 0.9973, 0.9772, 0.9637, 1.0, 0.1632, 0.816, 0.1736, 0.8178, 0.0602, 0.9895, 0.005516, 0.9856, 0.1736, 0.8178, 0.2104, 0.8424, 0.0602, 0.9895, 0.6819, 0.8566, 0.651, 0.8562, 0.6923, 0.8291, 0.6888, 0.8584, 0.7011, 0.8591, 0.7221, 0.9311, 0.6719, 0.9995, 0.7781, 0.8475, 0.768, 0.8472, 0.7614, 0.7942, 0.4037, 0.8615, 0.3293, 0.8562, 0.3525, 0.7839, 0.651, 0.8562, 0.6222, 0.8576, 0.6569, 0.7819, 0.6923, 0.8291, 0.3072, 0.8568, 0.3293, 0.8562, 0.3178, 0.8916, 0.2104, 0.8424, 0.2155, 0.8457, 0.1175, 0.9987, 0.0602, 0.9895, 0.5626, 0.8604, 0.5046, 0.8642, 0.4902, 0.8273, 0.7781, 0.8475, 0.7989, 0.8458, 0.9099, 0.999, 0.8255, 0.9994, 0.3072, 0.8568, 0.2833, 0.868, 0.2772, 0.7592, 0.7572, 0.855, 0.7266, 0.8602, 0.734, 0.7427, 0.7011, 0.8591, 0.7266, 0.8602, 0.7221, 0.9311])
me_plane_001.materials.append(mat_material_001)
me_plane_001.update()

# ---- objects
ob_rootnode = bpy.data.objects.new('RootNode', None)
ob_cube_crate = bpy.data.objects.new('Cube_Crate', me_cube_crate)
ob_plane = bpy.data.objects.new('Plane', me_plane_001)

# ---- transforms, parenting, visibility, modifiers, constraints
ob_rootnode.location = (0.0, 0.0, 0.0)
ob_rootnode.rotation_mode = 'QUATERNION'
ob_rootnode.rotation_quaternion = (1.0, 0.0, 0.0, 0.0)
ob_rootnode.empty_display_size = 0.001
ob_cube_crate.parent = ob_rootnode
ob_cube_crate.location = (0.0, 0.0, 0.0)
ob_cube_crate.rotation_mode = 'QUATERNION'
ob_cube_crate.rotation_quaternion = (0.7071, -0.7071, 0.0, 0.0)
ob_cube_crate.scale = (100.0, 100.0, 100.0)
_m = ob_cube_crate.modifiers.new('Collision', 'COLLISION')
ob_plane.location = (0.0, 0.0, 1.157)

# ---- collection membership
scene.collection.objects.link(ob_rootnode)
scene.collection.objects.link(ob_cube_crate)
col_collection.objects.link(ob_plane)

# ---- scene / render settings (as saved in the file)
scene.frame_start = 1; scene.frame_end = 250; scene.frame_set(163)
scene.render.engine = 'BLENDER_EEVEE_NEXT'
bpy.context.view_layer.update()

# ---- added for rendering (the .blend has no active camera and no usable light): camera, sun
cam_auto = bpy.data.cameras.new('AutoCamera')
cam_auto.lens = 50.0
cam_auto.sensor_width = 36.0
cam_auto.clip_end = 1000.0
ob_auto_camera = bpy.data.objects.new('AutoCamera', cam_auto)
scene.collection.objects.link(ob_auto_camera)
ob_auto_camera.location = (3.79264, -4.55832, 3.06139)
ob_auto_camera.rotation_euler = (1.09748, -7.21219e-08, 0.694738)
scene.camera = ob_auto_camera
light_auto_sun = bpy.data.lights.new('AutoSun', 'SUN')
light_auto_sun.energy = 3.0
light_auto_sun.angle = 0.0523599
ob_auto_sun = bpy.data.objects.new('AutoSun', light_auto_sun)
scene.collection.objects.link(ob_auto_sun)
ob_auto_sun.rotation_euler = (0.872665, 0.174533, 0.523599)
bpy.context.view_layer.update()
